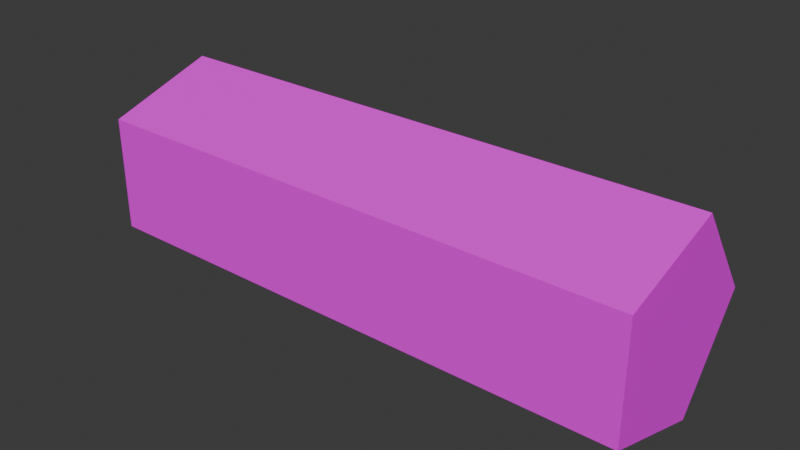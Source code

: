 # Source: armL.blend  (saved by Blender 4.4.30; exported with 4.5.12 LTS)
import bpy
from mathutils import Matrix  # noqa: F401  (used for matrix-valued properties, if any)

bpy.ops.wm.read_factory_settings(use_empty=True)
scene = bpy.context.scene
scene.name = 'Scene'

# ---- collections
col_collection = bpy.data.collections.new('Collection'); scene.collection.children.link(col_collection)

# ---- images (referenced by path relative to the original .blend; pixels are not part of the script)
import os
ASSET_DIR = os.environ.get("B2B_ASSET_DIR", "")  # directory of the original .blend (textures are referenced by path, not embedded)
HERE = os.path.dirname(os.path.abspath(__file__))  # packed textures are extracted next to this script under _unpacked/

def load_image(name, relpath, width, height, colorspace="sRGB"):
    """Load a texture the original file referenced (path relative to the .blend, or extracted next to this script)."""
    p = next((c for c in (os.path.join(HERE, relpath), os.path.join(ASSET_DIR, relpath)) if relpath and os.path.exists(c)), "")
    if p:
        img = bpy.data.images.load(p, check_existing=True)
        img.name = name
    else:  # same state as the original file: an image datablock whose file is absent (Cycles renders it pink)
        img = bpy.data.images.new(name, width, height)
        img.source = "FILE"
        img.filepath = "//" + (relpath or name)
    img.colorspace_settings.name = colorspace
    return img
img_arml_png = load_image('armL.png', 'armL.png', 1024, 1024, 'sRGB')

# ---- materials (node trees are filled in below, after node groups)
mat_material_001 = bpy.data.materials.new('Material.001')
mat_material_001.roughness = 0.5

# ---- material node trees
mat_material_001.use_nodes = True; mat_material_001.node_tree.nodes.clear()
_N = mat_material_001.node_tree.nodes; _L = mat_material_001.node_tree.links
n0 = _N.new('ShaderNodeBsdfPrincipled'); n0.name = 'プリンシプルBSDF'; n0.location = (0, 300)
n0.inputs[3].default_value = 1.45
n0.inputs[27].default_value = (0.0, 0.0, 0.0, 1.0)
n0.inputs[28].default_value = 1.0
n1 = _N.new('ShaderNodeOutputMaterial'); n1.name = 'マテリアル出力'; n1.location = (280, 300)
n2 = _N.new('ShaderNodeTexImage'); n2.name = '画像テクスチャ'; n2.location = (-480, 300)
n2.image = img_arml_png
_L.new(n2.outputs[0], n0.inputs[0])
_L.new(n0.outputs[0], n1.inputs[0])
n1.is_active_output = True

# ---- world
world_world = bpy.data.worlds.new('World'); scene.world = world_world
world_world.use_nodes = True; world_world.node_tree.nodes.clear()
_N = world_world.node_tree.nodes; _L = world_world.node_tree.links
n0 = _N.new('ShaderNodeOutputWorld'); n0.name = 'World Output'; n0.location = (300, 300)
n1 = _N.new('ShaderNodeBackground'); n1.name = 'Background'; n1.location = (10, 300)
n1.inputs[0].default_value = (0.05088, 0.05088, 0.05088, 1.0)
_L.new(n1.outputs[0], n0.inputs[0])
n0.is_active_output = True
world_world.color = (0.05088, 0.05088, 0.05088)
world_world.sun_shadow_jitter_overblur = 0.0

# ---- meshes
me_002 = bpy.data.meshes.new('円柱.002')
me_002.from_pydata([(-1.079, 0.000462, -0.1743), (-0.004245, 0.000462, -0.1743), (-1.079, -0.1793, -0.04369), (-0.004245, -0.1793, -0.04369), (-1.079, -0.1106, 0.1676), (-0.004245, -0.1106, 0.1676), (-1.079, 0.1116, 0.1676), (-0.004245, 0.1116, 0.1676), (-1.079, 0.1802, -0.04369), (-0.004245, 0.1802, -0.04369)], [], [(1, 2, 0), (3, 4, 2), (5, 6, 4), (1, 7, 5), (7, 8, 6), (9, 0, 8), (2, 6, 8), (1, 3, 2), (3, 5, 4), (5, 7, 6), (5, 3, 1), (1, 9, 7), (7, 9, 8), (9, 1, 0), (8, 0, 2), (2, 4, 6)])
me_002.polygons.foreach_set('use_smooth', [True] * 16)
_k = set([(0, 1), (0, 2), (0, 8), (1, 3), (1, 9), (2, 3), (2, 4), (3, 5), (4, 5), (4, 6), (5, 7), (6, 7), (6, 8), (7, 9), (8, 9)])
me_002.attributes.new('sharp_edge', 'BOOLEAN', 'EDGE').data.foreach_set('value', [ (min(e.vertices), max(e.vertices)) in _k for e in me_002.edges])
_uv = me_002.uv_layers.new(name='UVMap')
_uv.uv.foreach_set('vector', [0.6558, 0.05053, 0.05053, 0.1757, 0.05053, 0.05053, 0.6558, 0.1757, 0.05053, 0.3009, 0.05053, 0.1757, 0.6558, 0.3009, 0.05053, 0.4261, 0.05053, 0.3009, 0.8759, 0.2531, 0.7568, 0.08921, 0.8759, 0.05053, 0.6558, 0.4261, 0.05053, 0.5513, 0.05053, 0.4261, 0.6558, 0.5513, 0.05053, 0.6764, 0.05053, 0.5513, 0.7568, 0.4554, 0.9495, 0.3928, 0.9495, 0.518, 0.6558, 0.05053, 0.6558, 0.1757, 0.05053, 0.1757, 0.6558, 0.1757, 0.6558, 0.3009, 0.05053, 0.3009, 0.6558, 0.3009, 0.6558, 0.4261, 0.05053, 0.4261, 0.8759, 0.05053, 0.9495, 0.1518, 0.8759, 0.2531, 0.8759, 0.2531, 0.7568, 0.2144, 0.7568, 0.08921, 0.6558, 0.4261, 0.6558, 0.5513, 0.05053, 0.5513, 0.6558, 0.5513, 0.6558, 0.6764, 0.05053, 0.6764, 0.9495, 0.518, 0.8304, 0.5567, 0.7568, 0.4554, 0.7568, 0.4554, 0.8304, 0.3541, 0.9495, 0.3928])
me_002.materials.append(mat_material_001)
me_002.update()
me_002.normals_split_custom_set([tuple(v) for v in zip(*[iter([0.0, -0.5878, -0.809, 0.0, -0.5878, -0.809, 0.0, -0.5878, -0.809, 0.0, -0.9511, 0.309, 0.0, -0.9511, 0.309, 0.0, -0.9511, 0.309, 0.0, 0.0, 1.0, 0.0, 0.0, 1.0, 0.0, 0.0, 1.0, 1.0, -3.357e-15, 0.0, 1.0, 8.265e-10, 0.0, 1.0, -8.265e-10, 0.0, 0.0, 0.9511, 0.309, 0.0, 0.9511, 0.309, 0.0, 0.9511, 0.309, 0.0, 0.5878, -0.809, 0.0, 0.5878, -0.809, 0.0, 0.5878, -0.809, -1.0, 0.0, 0.0, -1.0, 0.0, 0.0, -1.0, 0.0, 0.0, 0.0, -0.5878, -0.809, 0.0, -0.5878, -0.809, 0.0, -0.5878, -0.809, 0.0, -0.9511, 0.309, 0.0, -0.9511, 0.309, 0.0, -0.9511, 0.309, 0.0, 0.0, 1.0, 0.0, 0.0, 1.0, 0.0, 0.0, 1.0, 1.0, -8.265e-10, 0.0, 1.0, -2.479e-09, 0.0, 1.0, -3.357e-15, 0.0, 1.0, -3.357e-15, 0.0, 1.0, 2.479e-09, 0.0, 1.0, 8.265e-10, 0.0, 0.0, 0.9511, 0.309, 0.0, 0.9511, 0.309, 0.0, 0.9511, 0.309, 0.0, 0.5878, -0.809, 0.0, 0.5878, -0.809, 0.0, 0.5878, -0.809, -1.0, 0.0, 0.0, -1.0, 0.0, 0.0, -1.0, 0.0, 0.0, -1.0, 0.0, 0.0, -1.0, 0.0, 0.0, -1.0, 0.0, 0.0])] * 3)])

# ---- objects
ob_002 = bpy.data.objects.new('円柱.002', me_002)

# ---- transforms, parenting, visibility, modifiers, constraints
ob_002.location = (0.0, 0.0, 0.0)
ob_002.rotation_euler = (1.571, -0.0, 0.0)
ob_002.scale = (-1.0, 1.0, 1.0)

# ---- collection membership
col_collection.objects.link(ob_002)

# ---- scene / render settings (as saved in the file)
scene.frame_start = 1; scene.frame_end = 250; scene.frame_set(1)
scene.render.engine = 'BLENDER_EEVEE_NEXT'
bpy.context.view_layer.update()

# ---- added for rendering (the .blend has no active camera and no usable light): camera, sun
cam_auto = bpy.data.cameras.new('AutoCamera')
cam_auto.lens = 50.0
cam_auto.sensor_width = 36.0
cam_auto.clip_end = 1000.0
ob_auto_camera = bpy.data.objects.new('AutoCamera', cam_auto)
scene.collection.objects.link(ob_auto_camera)
ob_auto_camera.location = (1.63624, -1.31049, 0.876341)
ob_auto_camera.rotation_euler = (1.09748, -7.21219e-08, 0.694738)
scene.camera = ob_auto_camera
light_auto_sun = bpy.data.lights.new('AutoSun', 'SUN')
light_auto_sun.energy = 3.0
light_auto_sun.angle = 0.0523599
ob_auto_sun = bpy.data.objects.new('AutoSun', light_auto_sun)
scene.collection.objects.link(ob_auto_sun)
ob_auto_sun.rotation_euler = (0.872665, 0.174533, 0.523599)
bpy.context.view_layer.update()

